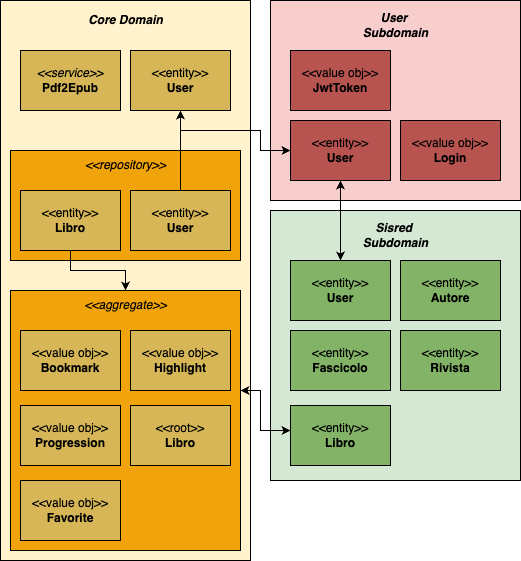

The diagram above was exported from draw.io. Its source (the exported page's mxGraphModel, read from the mxfile embedded in the PNG):
<mxGraphModel dx="1363" dy="1016" grid="1" gridSize="10" guides="1" tooltips="1" connect="1" arrows="1" fold="1" page="1" pageScale="1" pageWidth="850" pageHeight="1100" math="0" shadow="0">
  <root>
    <mxCell id="0" />
    <mxCell id="1" parent="0" />
    <mxCell id="kuwbGm8aGNwnK49Io97u-1" value="" style="rounded=0;whiteSpace=wrap;html=1;strokeColor=#000000;fillColor=#fff2cc;" parent="1" vertex="1">
      <mxGeometry x="70" y="130" width="250" height="560" as="geometry" />
    </mxCell>
    <mxCell id="kuwbGm8aGNwnK49Io97u-6" value="&lt;i&gt;&lt;b&gt;Core Domain&lt;/b&gt;&lt;/i&gt;" style="text;html=1;align=center;verticalAlign=middle;resizable=0;points=[];autosize=1;strokeColor=none;fillColor=#fff2cc;" parent="1" vertex="1">
      <mxGeometry x="145" y="135" width="100" height="30" as="geometry" />
    </mxCell>
    <mxCell id="kuwbGm8aGNwnK49Io97u-9" value="" style="rounded=0;whiteSpace=wrap;html=1;strokeColor=#000000;fillColor=#d5e8d4;" parent="1" vertex="1">
      <mxGeometry x="340" y="340" width="250" height="270" as="geometry" />
    </mxCell>
    <mxCell id="kuwbGm8aGNwnK49Io97u-37" value="" style="edgeStyle=orthogonalEdgeStyle;rounded=0;orthogonalLoop=1;jettySize=auto;html=1;startArrow=classic;startFill=1;strokeColor=#000000;" parent="1" source="kuwbGm8aGNwnK49Io97u-29" target="kuwbGm8aGNwnK49Io97u-10" edge="1">
      <mxGeometry relative="1" as="geometry">
        <mxPoint x="310" y="590" as="sourcePoint" />
        <mxPoint x="330" y="460" as="targetPoint" />
        <Array as="points">
          <mxPoint x="330" y="520" />
          <mxPoint x="330" y="560" />
        </Array>
      </mxGeometry>
    </mxCell>
    <mxCell id="kuwbGm8aGNwnK49Io97u-10" value="&amp;lt;&amp;lt;entity&amp;gt;&amp;gt;&lt;br&gt;&lt;b&gt;Libro&lt;/b&gt;" style="rounded=0;whiteSpace=wrap;html=1;fillColor=#82B366;strokeColor=#000000;" parent="1" vertex="1">
      <mxGeometry x="360" y="535" width="100" height="60" as="geometry" />
    </mxCell>
    <mxCell id="kuwbGm8aGNwnK49Io97u-11" value="&amp;lt;&amp;lt;entity&amp;gt;&amp;gt;&lt;br&gt;&lt;b&gt;Autore&lt;/b&gt;" style="rounded=0;whiteSpace=wrap;html=1;fillColor=#82B366;strokeColor=#000000;" parent="1" vertex="1">
      <mxGeometry x="470" y="390" width="100" height="60" as="geometry" />
    </mxCell>
    <mxCell id="kuwbGm8aGNwnK49Io97u-12" value="&amp;lt;&amp;lt;entity&amp;gt;&amp;gt;&lt;br&gt;&lt;b&gt;Fascicolo&lt;/b&gt;" style="rounded=0;whiteSpace=wrap;html=1;fillColor=#82B366;strokeColor=#000000;" parent="1" vertex="1">
      <mxGeometry x="360" y="460" width="100" height="60" as="geometry" />
    </mxCell>
    <mxCell id="kuwbGm8aGNwnK49Io97u-13" value="&amp;lt;&amp;lt;entity&amp;gt;&amp;gt;&lt;br&gt;&lt;b&gt;Rivista&lt;/b&gt;" style="rounded=0;whiteSpace=wrap;html=1;fillColor=#82B366;strokeColor=#000000;" parent="1" vertex="1">
      <mxGeometry x="470" y="460" width="100" height="60" as="geometry" />
    </mxCell>
    <mxCell id="kuwbGm8aGNwnK49Io97u-14" value="&amp;lt;&amp;lt;entity&amp;gt;&amp;gt;&lt;br&gt;&lt;b&gt;User&lt;/b&gt;" style="rounded=0;whiteSpace=wrap;html=1;fillColor=#82B366;strokeColor=#000000;" parent="1" vertex="1">
      <mxGeometry x="360" y="390" width="100" height="60" as="geometry" />
    </mxCell>
    <mxCell id="kuwbGm8aGNwnK49Io97u-15" value="&lt;i&gt;&lt;b&gt;Sisred &lt;br&gt;Subdomain&lt;/b&gt;&lt;/i&gt;" style="text;html=1;align=center;verticalAlign=middle;resizable=0;points=[];autosize=1;strokeColor=none;fillColor=#d5e8d4;" parent="1" vertex="1">
      <mxGeometry x="420" y="345" width="90" height="40" as="geometry" />
    </mxCell>
    <mxCell id="kuwbGm8aGNwnK49Io97u-16" value="" style="rounded=0;whiteSpace=wrap;html=1;strokeColor=#000000;fillColor=#f8cecc;" parent="1" vertex="1">
      <mxGeometry x="340" y="130" width="250" height="200" as="geometry" />
    </mxCell>
    <mxCell id="kuwbGm8aGNwnK49Io97u-19" value="&amp;lt;&amp;lt;value obj&amp;gt;&amp;gt;&lt;br&gt;&lt;b&gt;JwtToken&lt;/b&gt;" style="rounded=0;whiteSpace=wrap;html=1;fillColor=#B85450;strokeColor=#000000;" parent="1" vertex="1">
      <mxGeometry x="360" y="180" width="100" height="60" as="geometry" />
    </mxCell>
    <mxCell id="kuwbGm8aGNwnK49Io97u-20" value="&amp;lt;&amp;lt;value obj&amp;gt;&amp;gt;&lt;br&gt;&lt;b&gt;Login&lt;/b&gt;" style="rounded=0;whiteSpace=wrap;html=1;fillColor=#B85450;strokeColor=#000000;" parent="1" vertex="1">
      <mxGeometry x="470" y="250" width="100" height="60" as="geometry" />
    </mxCell>
    <mxCell id="kuwbGm8aGNwnK49Io97u-27" value="" style="edgeStyle=orthogonalEdgeStyle;rounded=0;orthogonalLoop=1;jettySize=auto;html=1;startArrow=classic;startFill=1;strokeColor=#000000;exitX=0;exitY=0.5;exitDx=0;exitDy=0;" parent="1" source="kuwbGm8aGNwnK49Io97u-21" target="kuwbGm8aGNwnK49Io97u-25" edge="1">
      <mxGeometry relative="1" as="geometry">
        <Array as="points">
          <mxPoint x="330" y="280" />
          <mxPoint x="330" y="260" />
          <mxPoint x="250" y="260" />
        </Array>
      </mxGeometry>
    </mxCell>
    <mxCell id="kuwbGm8aGNwnK49Io97u-21" value="&amp;lt;&amp;lt;entity&amp;gt;&amp;gt;&lt;br&gt;&lt;b&gt;User&lt;/b&gt;" style="rounded=0;whiteSpace=wrap;html=1;fillColor=#B85450;strokeColor=#000000;" parent="1" vertex="1">
      <mxGeometry x="360" y="250" width="100" height="60" as="geometry" />
    </mxCell>
    <mxCell id="kuwbGm8aGNwnK49Io97u-22" value="&lt;i&gt;&lt;b&gt;User &lt;br&gt;Subdomain&lt;/b&gt;&lt;/i&gt;" style="text;html=1;align=center;verticalAlign=middle;resizable=0;points=[];autosize=1;strokeColor=none;fillColor=#f8cecc;" parent="1" vertex="1">
      <mxGeometry x="420" y="135" width="90" height="40" as="geometry" />
    </mxCell>
    <mxCell id="kuwbGm8aGNwnK49Io97u-23" value="" style="endArrow=classic;startArrow=classic;html=1;rounded=0;strokeColor=#000000;" parent="1" source="kuwbGm8aGNwnK49Io97u-14" target="kuwbGm8aGNwnK49Io97u-21" edge="1">
      <mxGeometry width="50" height="50" relative="1" as="geometry">
        <mxPoint x="370" y="410" as="sourcePoint" />
        <mxPoint x="420" y="360" as="targetPoint" />
      </mxGeometry>
    </mxCell>
    <mxCell id="kuwbGm8aGNwnK49Io97u-25" value="&amp;lt;&amp;lt;entity&amp;gt;&amp;gt;&lt;br&gt;&lt;b&gt;User&lt;br&gt;&lt;/b&gt;" style="rounded=0;whiteSpace=wrap;html=1;fillColor=#D6B656;strokeColor=#000000;" parent="1" vertex="1">
      <mxGeometry x="200" y="180" width="100" height="60" as="geometry" />
    </mxCell>
    <mxCell id="kuwbGm8aGNwnK49Io97u-29" value="" style="rounded=0;whiteSpace=wrap;html=1;strokeColor=#000000;fillColor=#f0a30a;fontColor=#000000;" parent="1" vertex="1">
      <mxGeometry x="80" y="420" width="230" height="260" as="geometry" />
    </mxCell>
    <mxCell id="kuwbGm8aGNwnK49Io97u-30" value="&amp;lt;&amp;lt;value obj&amp;gt;&amp;gt;&lt;br&gt;&lt;b&gt;Highlight&lt;/b&gt;" style="rounded=0;whiteSpace=wrap;html=1;fillColor=#D6B656;strokeColor=#000000;" parent="1" vertex="1">
      <mxGeometry x="200" y="460" width="100" height="60" as="geometry" />
    </mxCell>
    <mxCell id="kuwbGm8aGNwnK49Io97u-31" value="&amp;lt;&amp;lt;value obj&amp;gt;&amp;gt;&lt;br&gt;&lt;b&gt;Progression&lt;/b&gt;" style="rounded=0;whiteSpace=wrap;html=1;fillColor=#D6B656;strokeColor=#000000;" parent="1" vertex="1">
      <mxGeometry x="90" y="535" width="100" height="60" as="geometry" />
    </mxCell>
    <mxCell id="kuwbGm8aGNwnK49Io97u-32" value="&amp;lt;&amp;lt;value obj&amp;gt;&amp;gt;&lt;br&gt;&lt;b&gt;Bookmark&lt;br&gt;&lt;/b&gt;" style="rounded=0;whiteSpace=wrap;html=1;fillColor=#D6B656;strokeColor=#000000;" parent="1" vertex="1">
      <mxGeometry x="90" y="460" width="100" height="60" as="geometry" />
    </mxCell>
    <mxCell id="kuwbGm8aGNwnK49Io97u-33" value="&amp;lt;&amp;lt;root&amp;gt;&amp;gt;&lt;br&gt;&lt;b&gt;Libro&lt;/b&gt;" style="rounded=0;whiteSpace=wrap;html=1;fillColor=#D6B656;strokeColor=#000000;" parent="1" vertex="1">
      <mxGeometry x="200" y="535" width="100" height="60" as="geometry" />
    </mxCell>
    <mxCell id="kuwbGm8aGNwnK49Io97u-35" value="&lt;i&gt;&lt;span&gt;&amp;lt;&amp;lt;aggregate&amp;gt;&amp;gt;&lt;/span&gt;&lt;/i&gt;" style="text;html=1;align=center;verticalAlign=middle;resizable=0;points=[];autosize=1;strokeColor=none;fillColor=none;fontStyle=0" parent="1" vertex="1">
      <mxGeometry x="140" y="420" width="110" height="30" as="geometry" />
    </mxCell>
    <mxCell id="kuwbGm8aGNwnK49Io97u-41" value="&lt;i style=&quot;&quot;&gt;&amp;lt;&amp;lt;service&amp;gt;&amp;gt;&lt;/i&gt;&lt;b&gt;&lt;br&gt;Pdf2Epub&lt;br&gt;&lt;/b&gt;" style="rounded=0;whiteSpace=wrap;html=1;fillColor=#D6B656;strokeColor=#000000;" parent="1" vertex="1">
      <mxGeometry x="90" y="180" width="100" height="60" as="geometry" />
    </mxCell>
    <mxCell id="TjTOOndwDhrvFIAZUyoR-1" value="" style="rounded=0;whiteSpace=wrap;html=1;strokeColor=#000000;fillColor=#f0a30a;fontColor=#000000;" parent="1" vertex="1">
      <mxGeometry x="80" y="280" width="230" height="110" as="geometry" />
    </mxCell>
    <mxCell id="A1qiAy1nAlKHuPIhsaPP-2" value="" style="edgeStyle=orthogonalEdgeStyle;rounded=0;orthogonalLoop=1;jettySize=auto;html=1;" parent="1" source="TjTOOndwDhrvFIAZUyoR-2" target="kuwbGm8aGNwnK49Io97u-25" edge="1">
      <mxGeometry relative="1" as="geometry" />
    </mxCell>
    <mxCell id="TjTOOndwDhrvFIAZUyoR-2" value="&amp;lt;&amp;lt;entity&amp;gt;&amp;gt;&lt;br&gt;&lt;b&gt;User&lt;/b&gt;" style="rounded=0;whiteSpace=wrap;html=1;fillColor=#D6B656;strokeColor=#000000;" parent="1" vertex="1">
      <mxGeometry x="200" y="320" width="100" height="60" as="geometry" />
    </mxCell>
    <mxCell id="A1qiAy1nAlKHuPIhsaPP-1" value="" style="edgeStyle=orthogonalEdgeStyle;rounded=0;orthogonalLoop=1;jettySize=auto;html=1;" parent="1" source="TjTOOndwDhrvFIAZUyoR-3" target="kuwbGm8aGNwnK49Io97u-29" edge="1">
      <mxGeometry relative="1" as="geometry" />
    </mxCell>
    <mxCell id="TjTOOndwDhrvFIAZUyoR-3" value="&amp;lt;&amp;lt;entity&amp;gt;&amp;gt;&lt;br&gt;&lt;b&gt;Libro&lt;br&gt;&lt;/b&gt;" style="rounded=0;whiteSpace=wrap;html=1;fillColor=#D6B656;strokeColor=#000000;" parent="1" vertex="1">
      <mxGeometry x="90" y="320" width="100" height="60" as="geometry" />
    </mxCell>
    <mxCell id="TjTOOndwDhrvFIAZUyoR-4" value="&lt;i&gt;&amp;lt;&amp;lt;repository&amp;gt;&amp;gt;&lt;/i&gt;" style="text;html=1;align=center;verticalAlign=middle;resizable=0;points=[];autosize=1;strokeColor=none;fillColor=none;" parent="1" vertex="1">
      <mxGeometry x="145" y="280" width="100" height="30" as="geometry" />
    </mxCell>
    <mxCell id="A1qiAy1nAlKHuPIhsaPP-3" value="&amp;lt;&amp;lt;value obj&amp;gt;&amp;gt;&lt;br&gt;&lt;b&gt;Favorite&lt;/b&gt;" style="rounded=0;whiteSpace=wrap;html=1;fillColor=#D6B656;strokeColor=#000000;" parent="1" vertex="1">
      <mxGeometry x="90" y="610" width="100" height="60" as="geometry" />
    </mxCell>
  </root>
</mxGraphModel>